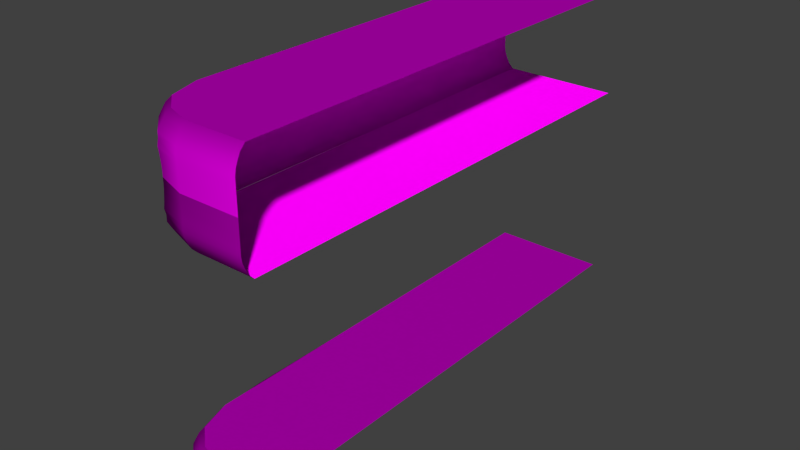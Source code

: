 # Source: architecture_divider_earth_water_corner_left_1.blend  (saved by Blender 2.70.0; exported with 4.5.12 LTS)
import bpy
from mathutils import Matrix  # noqa: F401  (used for matrix-valued properties, if any)

bpy.ops.wm.read_factory_settings(use_empty=True)
scene = bpy.context.scene
scene.name = 'Scene'

# ---- collections
col_collection_1 = bpy.data.collections.new('Collection 1'); scene.collection.children.link(col_collection_1)

# ---- images (referenced by path relative to the original .blend; pixels are not part of the script)
import os
ASSET_DIR = os.environ.get("B2B_ASSET_DIR", "")  # directory of the original .blend (textures are referenced by path, not embedded)
HERE = os.path.dirname(os.path.abspath(__file__))  # packed textures are extracted next to this script under _unpacked/

def load_image(name, relpath, width, height, colorspace="sRGB"):
    """Load a texture the original file referenced (path relative to the .blend, or extracted next to this script)."""
    p = next((c for c in (os.path.join(HERE, relpath), os.path.join(ASSET_DIR, relpath)) if relpath and os.path.exists(c)), "")
    if p:
        img = bpy.data.images.load(p, check_existing=True)
        img.name = name
    else:  # same state as the original file: an image datablock whose file is absent (Cycles renders it pink)
        img = bpy.data.images.new(name, width, height)
        img.source = "FILE"
        img.filepath = "//" + (relpath or name)
    img.colorspace_settings.name = colorspace
    return img
img_architecture_divider_rock_2_normal_jpg = load_image('architecture_divider_rock_2_normal.jpg', 'Texturen/architecture_divider_rock_2_normal.jpg', 1024, 1024, 'sRGB')
img_architecture_divider_rock_2_diffuse_jpg = load_image('architecture_divider_rock_2_diffuse.jpg', 'Texturen/architecture_divider_rock_2_diffuse.jpg', 1024, 1024, 'sRGB')
img_architecture_ground_gras_1_normal_jpg = load_image('architecture_ground_gras_1_normal.jpg', 'architecture_ground_gras_1_normal.jpg', 1024, 1024, 'sRGB')
img_architecture_ground_gras_1_diffuse_jpg = load_image('architecture_ground_gras_1_diffuse.jpg', 'architecture_ground_gras_1_diffuse.jpg', 1024, 1024, 'sRGB')

# ---- materials (node trees are filled in below, after node groups)
mat_architecture_divider_earth_water_1_rock_2 = bpy.data.materials.new('architecture_divider_earth_water_1_rock_2')
mat_architecture_divider_earth_water_1_rock_2.alpha_threshold = 0.0
mat_architecture_divider_earth_water_1_rock_2.diffuse_color = (0.64, 0.64, 0.64, 1.0)
mat_architecture_divider_earth_water_1_rock_2.specular_color = (0.5, 0.5, 0.5)
mat_architecture_divider_earth_water_1_rock_2.roughness = 0.5
mat_architecture_divider_earth_water_1_rock_2.line_color = (0.0, 0.0, 0.0, 1.0)
mat_architecture_divider_earth_water_1_gras_1 = bpy.data.materials.new('architecture_divider_earth_water_1_gras_1')
mat_architecture_divider_earth_water_1_gras_1.alpha_threshold = 0.0
mat_architecture_divider_earth_water_1_gras_1.roughness = 0.5
mat_architecture_divider_earth_water_1_gras_1.line_color = (0.0, 0.0, 0.0, 1.0)

# ---- material node trees
mat_architecture_divider_earth_water_1_rock_2.use_nodes = True; mat_architecture_divider_earth_water_1_rock_2.node_tree.nodes.clear()
_N = mat_architecture_divider_earth_water_1_rock_2.node_tree.nodes; _L = mat_architecture_divider_earth_water_1_rock_2.node_tree.links
n0 = _N.new('ShaderNodeOutputMaterial'); n0.name = 'Material Output'; n0.location = (300, 300)
n1 = _N.new('ShaderNodeBsdfDiffuse'); n1.name = 'Diffuse BSDF'; n1.location = (10, 300)
n2 = _N.new('ShaderNodeTexCoord'); n2.name = 'Texture Coordinate'; n2.location = (-730, 302)
n3 = _N.new('ShaderNodeTexImage'); n3.name = 'Image Texture.001'; n3.location = (-478, 73)
n3.width = 140
n3.image = img_architecture_divider_rock_2_normal_jpg
n4 = _N.new('ShaderNodeNormalMap'); n4.name = 'Normal Map'; n4.location = (-253, 82)
n5 = _N.new('ShaderNodeTexImage'); n5.name = 'Image Texture'; n5.location = (-464, 290)
n5.width = 140
n5.image = img_architecture_divider_rock_2_diffuse_jpg
_L.new(n1.outputs[0], n0.inputs[0])
_L.new(n5.outputs[0], n1.inputs[0])
_L.new(n4.outputs[0], n1.inputs[2])
_L.new(n3.outputs[0], n4.inputs[1])
_L.new(n2.outputs[2], n5.inputs[0])
_L.new(n2.outputs[2], n3.inputs[0])
n0.is_active_output = True
mat_architecture_divider_earth_water_1_gras_1.use_nodes = True; mat_architecture_divider_earth_water_1_gras_1.node_tree.nodes.clear()
_N = mat_architecture_divider_earth_water_1_gras_1.node_tree.nodes; _L = mat_architecture_divider_earth_water_1_gras_1.node_tree.links
n0 = _N.new('ShaderNodeOutputMaterial'); n0.name = 'Material Output'; n0.location = (300, 300)
n1 = _N.new('ShaderNodeBsdfDiffuse'); n1.name = 'Diffuse BSDF'; n1.location = (10, 300)
n2 = _N.new('ShaderNodeTexCoord'); n2.name = 'Texture Coordinate'; n2.location = (-730, 302)
n3 = _N.new('ShaderNodeTexImage'); n3.name = 'Image Texture.001'; n3.location = (-478, 73)
n3.width = 140
n3.image = img_architecture_ground_gras_1_normal_jpg
n4 = _N.new('ShaderNodeNormalMap'); n4.name = 'Normal Map'; n4.location = (-253, 82)
n5 = _N.new('ShaderNodeTexImage'); n5.name = 'Image Texture'; n5.location = (-464, 290)
n5.width = 140
n5.image = img_architecture_ground_gras_1_diffuse_jpg
_L.new(n1.outputs[0], n0.inputs[0])
_L.new(n5.outputs[0], n1.inputs[0])
_L.new(n4.outputs[0], n1.inputs[2])
_L.new(n3.outputs[0], n4.inputs[1])
_L.new(n2.outputs[2], n5.inputs[0])
_L.new(n2.outputs[2], n3.inputs[0])
n0.is_active_output = True

# ---- world
world_world = bpy.data.worlds.new('World'); scene.world = world_world
world_world.color = (0.05088, 0.05088, 0.05088)
world_world.use_sun_shadow = False
world_world.sun_shadow_jitter_overblur = 0.0
world_world.cycles.sampling_method = 'MANUAL'
world_world.cycles.sample_map_resolution = 256

# ---- meshes
me_plane_005 = bpy.data.meshes.new('Plane.005')
me_plane_005.from_pydata([(9.096, -6.9, -1.555), (9.096, -5.8, 2.645), (9.096, -6.9, 0.4455), (9.096, -6.9, -0.5545), (9.096, -6.6, 1.545), (9.096, -6.9, -1.055), (9.096, -6.3, 2.145), (9.096, -6.9, -0.05455), (9.096, -6.8, 1.045), (9.096, -6.9, -2.055), (9.096, -6.9, -2.555), (-3.488, 18.65, -1.555), (-2.492, 18.67, 2.645), (-3.263, 18.65, 0.4455), (-3.341, 18.65, -0.5545), (-3.276, 18.65, 1.545), (-3.344, 18.65, -1.055), (-2.992, 18.66, 2.145), (-3.05, 18.65, -0.05455), (-3.454, 18.65, 1.045), (-3.592, 18.65, -2.055), (-3.592, 18.65, -2.555), (-3.592, 4.645, -2.555), (-3.571, 4.645, -2.055), (-3.569, 4.648, 1.045), (-3.569, 4.645, -0.05455), (-3.135, 4.66, 2.145), (-3.561, 4.645, -1.055), (-3.534, 4.653, 1.545), (-3.371, 4.645, -0.5545), (-3.616, 4.645, 0.4455), (-2.539, 4.673, 2.645), (-3.562, 4.645, -1.555), (-3.543, -0.2865, -1.555), (-2.486, 0.08083, 2.645), (-3.6, -0.2865, 0.4455), (-3.603, -0.2865, -0.5545), (-3.114, -0.1863, 1.545), (-3.558, -0.2865, -1.055), (-2.888, -0.08615, 2.145), (-3.665, -0.2865, -0.05455), (-3.45, -0.2531, 1.045), (-3.534, -0.2865, -2.055), (-3.534, -0.2865, -2.555), (-2.239, -3.973, -2.555), (-2.239, -3.973, -2.055), (-2.169, -4.039, 1.045), (-2.239, -4.023, -0.05455), (-1.819, -3.568, 2.145), (-2.239, -3.973, -1.055), (-2.029, -3.822, 1.545), (-2.239, -3.992, -0.5545), (-2.239, -4.058, 0.4455), (-1.469, -3.189, 2.645), (-2.239, -3.973, -1.555), (0.007094, -5.896, -1.555), (0.5186, -4.907, 2.645), (0.007094, -5.928, 0.4455), (0.007094, -5.993, -0.5545), (0.1466, -5.697, 1.545), (0.007094, -5.944, -1.055), (0.2861, -5.365, 2.145), (0.007094, -6.064, -0.05455), (0.0536, -5.964, 1.045), (0.007094, -5.878, -2.055), (0.007094, -5.878, -2.555), (3.096, -6.9, -2.555), (3.096, -6.9, -2.055), (3.096, -6.839, 1.045), (3.096, -6.921, -0.05455), (3.096, -6.303, 2.145), (3.096, -6.905, -1.055), (3.096, -6.623, 1.545), (3.096, -6.901, -0.5545), (3.096, -6.957, 0.4455), (3.096, -5.8, 2.645), (3.096, -6.9, -1.555), (-3.545, 28.65, -1.555), (-2.492, 28.67, 2.645), (-3.444, 28.65, 0.4455), (-3.437, 28.65, -0.5545), (-3.272, 28.65, 1.545), (-3.494, 28.65, -1.055), (-2.992, 28.66, 2.145), (-3.381, 28.65, -0.05455), (-3.432, 28.65, 1.045), (-3.592, 28.65, -2.055), (-3.592, 28.65, -2.555), (-3.592, 42.65, -1.555), (-2.492, 42.67, 2.645), (-3.592, 42.65, 0.4455), (-3.592, 42.65, -0.5545), (-3.292, 42.65, 1.545), (-3.592, 42.65, -1.055), (-2.992, 42.66, 2.145), (-3.592, 42.65, -0.05455), (-3.492, 42.65, 1.045), (-3.592, 42.65, -2.055), (-3.592, 42.65, -2.555)], [], [(6, 1, 75, 70), (9, 0, 76, 67), (7, 69, 73, 3), (5, 71, 76, 0), (8, 4, 72, 68), (7, 2, 74, 69), (10, 9, 67, 66), (6, 70, 72, 4), (8, 68, 74, 2), (5, 3, 73, 71), (68, 63, 57, 74), (70, 61, 59, 72), (66, 67, 64, 65), (71, 73, 58, 60), (67, 76, 55, 64), (71, 60, 55, 76), (69, 74, 57, 62), (70, 75, 56, 61), (68, 72, 59, 63), (69, 62, 58, 73), (62, 47, 51, 58), (64, 55, 54, 45), (65, 64, 45, 44), (62, 57, 52, 47), (60, 49, 54, 55), (60, 58, 51, 49), (63, 59, 50, 46), (63, 46, 52, 57), (61, 48, 50, 59), (61, 56, 53, 48), (49, 38, 33, 54), (44, 45, 42, 43), (47, 40, 36, 51), (47, 52, 35, 40), (48, 39, 37, 50), (46, 50, 37, 41), (49, 51, 36, 38), (48, 53, 34, 39), (46, 41, 35, 52), (45, 54, 33, 42), (41, 37, 28, 24), (43, 42, 23, 22), (40, 25, 29, 36), (42, 33, 32, 23), (39, 26, 28, 37), (39, 34, 31, 26), (38, 36, 29, 27), (41, 24, 30, 35), (38, 27, 32, 33), (40, 35, 30, 25), (24, 28, 15, 19), (26, 31, 12, 17), (26, 17, 15, 28), (23, 32, 11, 20), (25, 30, 13, 18), (25, 18, 14, 29), (27, 16, 11, 32), (24, 19, 13, 30), (27, 29, 14, 16), (22, 23, 20, 21), (15, 17, 83, 81), (16, 14, 80, 82), (17, 12, 78, 83), (13, 19, 85, 79), (11, 16, 82, 77), (19, 15, 81, 85), (14, 18, 84, 80), (21, 20, 86, 87), (18, 13, 79, 84), (20, 11, 77, 86), (81, 83, 94, 92), (82, 80, 91, 93), (83, 78, 89, 94), (79, 85, 96, 90), (77, 82, 93, 88), (85, 81, 92, 96), (80, 84, 95, 91), (87, 86, 97, 98), (84, 79, 90, 95), (86, 77, 88, 97)])
me_plane_005.polygons.foreach_set('use_smooth', [True] * 80)
_uv = me_plane_005.uv_layers.new(name='Plane_003-mesh-map-0')
_uv.uv.foreach_set('vector', [-1.458, 0.04466, -1.445, 0.001022, -1.074, 0.1153, -1.091, 0.158, -1.538, 0.3146, -1.529, 0.2833, -1.156, 0.3918, -1.164, 0.4231, -1.502, 0.1895, -1.133, 0.299, -1.14, 0.3299, -1.511, 0.2207, -1.52, 0.252, -1.148, 0.3607, -1.156, 0.3918, -1.529, 0.2833, -1.481, 0.1202, -1.471, 0.08661, -1.104, 0.1986, -1.115, 0.2313, -1.502, 0.1895, -1.492, 0.1583, -1.125, 0.2684, -1.133, 0.299, -1.547, 0.3458, -1.538, 0.3146, -1.164, 0.4231, -1.172, 0.4547, -1.458, 0.04466, -1.091, 0.158, -1.104, 0.1986, -1.471, 0.08661, -1.481, 0.1202, -1.115, 0.2313, -1.125, 0.2684, -1.492, 0.1583, -1.52, 0.252, -1.511, 0.2207, -1.14, 0.3299, -1.148, 0.3607, -1.115, 0.2313, -0.928, 0.2742, -0.9311, 0.3111, -1.125, 0.2684, -1.091, 0.158, -0.9085, 0.1981, -0.9188, 0.2404, -1.104, 0.1986, -1.172, 0.4547, -1.164, 0.4231, -0.9565, 0.4674, -0.9621, 0.4998, -1.148, 0.3607, -1.14, 0.3299, -0.9435, 0.3722, -0.9474, 0.4035, -1.164, 0.4231, -1.156, 0.3918, -0.9514, 0.4353, -0.9565, 0.4674, -1.148, 0.3607, -0.9474, 0.4035, -0.9514, 0.4353, -1.156, 0.3918, -1.133, 0.299, -1.125, 0.2684, -0.9311, 0.3111, -0.9404, 0.3414, -1.091, 0.158, -1.074, 0.1153, -0.8986, 0.1528, -0.9085, 0.1981, -1.115, 0.2313, -1.104, 0.1986, -0.9188, 0.2404, -0.928, 0.2742, -1.133, 0.299, -0.9404, 0.3414, -0.9435, 0.3722, -1.14, 0.3299, -0.9404, 0.3414, -0.7549, 0.3652, -0.7561, 0.3969, -0.9435, 0.3722, -0.9565, 0.4674, -0.9514, 0.4353, -0.7612, 0.461, -0.7644, 0.4936, -0.9621, 0.4998, -0.9565, 0.4674, -0.7644, 0.4936, -0.7676, 0.5266, -0.9404, 0.3414, -0.9311, 0.3111, -0.7538, 0.3342, -0.7549, 0.3652, -0.9474, 0.4035, -0.7581, 0.4288, -0.7612, 0.461, -0.9514, 0.4353, -0.9474, 0.4035, -0.9435, 0.3722, -0.7561, 0.3969, -0.7581, 0.4288, -0.928, 0.2742, -0.9188, 0.2404, -0.7448, 0.2634, -0.753, 0.2971, -0.928, 0.2742, -0.753, 0.2971, -0.7538, 0.3342, -0.9311, 0.3111, -0.9085, 0.1981, -0.7364, 0.2214, -0.7448, 0.2634, -0.9188, 0.2404, -0.9085, 0.1981, -0.8986, 0.1528, -0.7258, 0.176, -0.7364, 0.2214, -0.7581, 0.4288, -0.5041, 0.442, -0.5049, 0.4751, -0.7612, 0.461, -0.7676, 0.5266, -0.7644, 0.4936, -0.5058, 0.5085, -0.5067, 0.5422, -0.7549, 0.3652, -0.5025, 0.3764, -0.503, 0.409, -0.7561, 0.3969, -0.7549, 0.3652, -0.7538, 0.3342, -0.503, 0.344, -0.5025, 0.3764, -0.7364, 0.2214, -0.4994, 0.2208, -0.5025, 0.2643, -0.7448, 0.2634, -0.753, 0.2971, -0.7448, 0.2634, -0.5025, 0.2643, -0.5026, 0.3038, -0.7581, 0.4288, -0.7561, 0.3969, -0.503, 0.409, -0.5041, 0.442, -0.7364, 0.2214, -0.7258, 0.176, -0.4943, 0.1765, -0.4994, 0.2208, -0.753, 0.2971, -0.5026, 0.3038, -0.503, 0.344, -0.7538, 0.3342, -0.7644, 0.4936, -0.7612, 0.461, -0.5049, 0.4751, -0.5058, 0.5085, -0.5026, 0.3038, -0.5025, 0.2643, -0.177, 0.2559, -0.1762, 0.29, -0.5067, 0.5422, -0.5058, 0.5085, -0.1701, 0.5077, -0.1695, 0.5422, -0.5025, 0.3764, -0.1733, 0.3658, -0.172, 0.4024, -0.503, 0.409, -0.5058, 0.5085, -0.5049, 0.4751, -0.1707, 0.4733, -0.1701, 0.5077, -0.4994, 0.2208, -0.1788, 0.2065, -0.177, 0.2559, -0.5025, 0.2643, -0.4994, 0.2208, -0.4943, 0.1765, -0.1811, 0.153, -0.1788, 0.2065, -0.5041, 0.442, -0.503, 0.409, -0.172, 0.4024, -0.1715, 0.439, -0.5026, 0.3038, -0.1762, 0.29, -0.1747, 0.3313, -0.503, 0.344, -0.5041, 0.442, -0.1715, 0.439, -0.1707, 0.4733, -0.5049, 0.4751, -0.5025, 0.3764, -0.503, 0.344, -0.1747, 0.3313, -0.1733, 0.3658, -0.1762, 0.29, -0.177, 0.2559, 0.7946, 0.2093, 0.7957, 0.2466, -0.1788, 0.2065, -0.1811, 0.153, 0.7926, 0.1131, 0.7935, 0.1627, -0.1788, 0.2065, 0.7935, 0.1627, 0.7946, 0.2093, -0.177, 0.2559, -0.1701, 0.5077, -0.1707, 0.4733, 0.8029, 0.4405, 0.8043, 0.4763, -0.1733, 0.3658, -0.1747, 0.3313, 0.7973, 0.2906, 0.7987, 0.3286, -0.1733, 0.3658, 0.7987, 0.3286, 0.8001, 0.369, -0.172, 0.4024, -0.1715, 0.439, 0.8015, 0.404, 0.8029, 0.4405, -0.1707, 0.4733, -0.1762, 0.29, 0.7957, 0.2466, 0.7973, 0.2906, -0.1747, 0.3313, -0.1715, 0.439, -0.172, 0.4024, 0.8001, 0.369, 0.8015, 0.404, -0.1695, 0.5422, -0.1701, 0.5077, 0.8043, 0.4763, 0.8056, 0.5113, 0.7946, 0.2093, 0.7935, 0.1627, 1.501, 0.1398, 1.502, 0.1868, 0.8015, 0.404, 0.8001, 0.369, 1.507, 0.3383, 1.508, 0.3741, 0.7935, 0.1627, 0.7926, 0.1131, 1.5, 0.08954, 1.501, 0.1398, 0.7973, 0.2906, 0.7957, 0.2466, 1.503, 0.2242, 1.504, 0.2668, 0.8029, 0.4405, 0.8015, 0.404, 1.508, 0.3741, 1.509, 0.4098, 0.7957, 0.2466, 0.7946, 0.2093, 1.502, 0.1868, 1.503, 0.2242, 0.8001, 0.369, 0.7987, 0.3286, 1.505, 0.3026, 1.507, 0.3383, 0.8056, 0.5113, 0.8043, 0.4763, 1.511, 0.4454, 1.512, 0.4809, 0.7987, 0.3286, 0.7973, 0.2906, 1.504, 0.2668, 1.505, 0.3026, 0.8043, 0.4763, 0.8029, 0.4405, 1.509, 0.4098, 1.511, 0.4454, 1.502, 0.1868, 1.501, 0.1398, 2.499, 0.1031, 2.5, 0.1509, 1.508, 0.3741, 1.507, 0.3383, 2.505, 0.304, 2.506, 0.3396, 1.501, 0.1398, 1.5, 0.08954, 2.498, 0.05261, 2.499, 0.1031, 1.504, 0.2668, 1.503, 0.2242, 2.501, 0.1893, 2.503, 0.2327, 1.509, 0.4098, 1.508, 0.3741, 2.506, 0.3396, 2.508, 0.3753, 1.503, 0.2242, 1.502, 0.1868, 2.5, 0.1509, 2.501, 0.1893, 1.507, 0.3383, 1.505, 0.3026, 2.504, 0.2683, 2.505, 0.304, 1.512, 0.4809, 1.511, 0.4454, 2.509, 0.4109, 2.51, 0.4465, 1.505, 0.3026, 1.504, 0.2668, 2.503, 0.2327, 2.504, 0.2683, 1.511, 0.4454, 1.509, 0.4098, 2.508, 0.3753, 2.509, 0.4109])
me_plane_005.materials.append(mat_architecture_divider_earth_water_1_rock_2)
me_plane_005.use_remesh_preserve_volume = False
me_plane_005.use_remesh_preserve_attributes = False
me_plane_005.use_mirror_vertex_groups = False
me_plane_005.update()
me_plane_004 = bpy.data.meshes.new('Plane.004')
me_plane_004.from_pydata([(7.489, -8.594, 1.618e-07), (7.489, 39.82, 1.618e-07), (-4.099, 39.88, -2.339e-07), (-4.099, 1.879, -2.339e-07), (-4.104, -2.713, -1.429e-07), (-3.076, -5.982, -1.211e-09), (-1.088, -7.699, 1.264e-07), (1.489, -8.594, 1.618e-07)], [], [(7, 0, 3), (6, 7, 4), (5, 6, 4), (3, 0, 1), (1, 2, 3), (7, 3, 4)])
_uv = me_plane_004.uv_layers.new(name='Plane_003-mesh-map-0')
_uv.uv.foreach_set('vector', [-1.457, 0.5093, -1.457, 0.001893, -0.5709, 0.9821, -1.381, 0.7273, -1.457, 0.5093, -0.9593, 0.9824, -1.236, 0.8954, -1.381, 0.7273, -0.9593, 0.9824, -0.5709, 0.9821, -1.457, 0.001893, 2.638, 0.002337, 2.638, 0.002337, 2.643, 0.9824, -0.5709, 0.9821, -1.457, 0.5093, -0.5709, 0.9821, -0.9593, 0.9824])
me_plane_004.materials.append(mat_architecture_divider_earth_water_1_gras_1)
me_plane_004.use_remesh_preserve_volume = False
me_plane_004.use_remesh_preserve_attributes = False
me_plane_004.use_mirror_vertex_groups = False
me_plane_004.update()
me_plane_003 = bpy.data.meshes.new('Plane.003')
me_plane_003.from_pydata([(7.489, -8.594, 1.529e-07), (7.489, 39.82, 5.658e-07), (-4.099, 39.88, -3.461e-07), (-4.099, 1.879, -4.812e-07), (-4.104, -2.713, -1.518e-07), (-3.076, -5.982, 2.283e-07), (-1.088, -7.699, -1.209e-07), (1.489, -8.594, 1.529e-07)], [], [(7, 0, 3), (6, 7, 4), (5, 6, 4), (3, 0, 1), (1, 2, 3), (7, 3, 4)])
_uv = me_plane_003.uv_layers.new(name='Plane_003-mesh-map-0')
_uv.uv.foreach_set('vector', [-0.913, 0.4123, -0.9129, 0.02098, -0.23, 0.7768, -0.8546, 0.5804, -0.913, 0.4123, -0.5294, 0.7771, -0.7426, 0.71, -0.8546, 0.5804, -0.5294, 0.7771, -0.23, 0.7768, -0.9129, 0.02098, 2.245, 0.02133, 2.245, 0.02133, 2.248, 0.7771, -0.23, 0.7768, -0.913, 0.4123, -0.23, 0.7768, -0.5294, 0.7771])
me_plane_003.materials.append(mat_architecture_divider_earth_water_1_rock_2)
me_plane_003.use_remesh_preserve_volume = False
me_plane_003.use_remesh_preserve_attributes = False
me_plane_003.use_mirror_vertex_groups = False
me_plane_003.update()
me_plane_002 = bpy.data.meshes.new('Plane.002')
me_plane_002.from_pydata([(9.096, -6.9, 1.555), (9.096, -5.8, -2.645), (9.096, -6.9, -0.4455), (9.096, -6.9, 0.5545), (9.096, -6.6, -1.545), (9.096, -6.9, 1.055), (9.096, -6.3, -2.145), (9.096, -6.9, 0.05453), (9.096, -6.8, -1.045), (9.096, -6.9, 2.055), (9.096, -6.9, 2.555), (-3.516, 18.65, 1.555), (-2.492, 18.67, -2.645), (-3.503, 18.65, -0.4454), (-3.502, 18.65, 0.5546), (-3.274, 18.65, -1.545), (-3.539, 18.65, 1.055), (-2.992, 18.66, -2.145), (-3.257, 18.65, 0.05457), (-3.365, 18.65, -1.045), (-3.592, 18.65, 2.055), (-3.592, 18.65, 2.555), (-3.592, 4.645, 2.555), (-3.571, 4.645, 2.055), (-3.569, 4.648, -1.045), (-3.569, 4.645, 0.05455), (-3.135, 4.66, -2.145), (-3.561, 4.645, 1.055), (-3.534, 4.653, -1.545), (-3.371, 4.645, 0.5546), (-3.616, 4.645, -0.4454), (-2.539, 4.673, -2.645), (-3.562, 4.645, 1.555), (-3.543, -0.2865, 1.555), (-2.486, 0.08083, -2.645), (-3.6, -0.2865, -0.4455), (-3.603, -0.2865, 0.5545), (-3.114, -0.1863, -1.545), (-3.558, -0.2865, 1.055), (-2.888, -0.08615, -2.145), (-3.665, -0.2865, 0.05454), (-3.45, -0.2531, -1.045), (-3.534, -0.2865, 2.055), (-3.534, -0.2865, 2.555), (-2.239, -3.973, 2.555), (-2.239, -3.973, 2.055), (-2.169, -4.039, -1.045), (-2.239, -4.023, 0.05454), (-1.819, -3.568, -2.145), (-2.239, -3.973, 1.055), (-2.029, -3.822, -1.545), (-2.239, -3.992, 0.5545), (-2.239, -4.058, -0.4455), (-1.469, -3.189, -2.645), (-2.239, -3.973, 1.555), (0.007094, -5.896, 1.555), (0.5186, -4.907, -2.645), (0.007094, -5.928, -0.4455), (0.007094, -5.993, 0.5545), (0.1466, -5.697, -1.545), (0.007094, -5.944, 1.055), (0.2861, -5.365, -2.145), (0.007094, -6.064, 0.05454), (0.0536, -5.964, -1.045), (0.007094, -5.878, 2.055), (0.007094, -5.878, 2.555), (3.096, -6.9, 2.555), (3.096, -6.9, 2.055), (3.096, -6.839, -1.045), (3.096, -6.921, 0.05453), (3.096, -6.303, -2.145), (3.096, -6.905, 1.055), (3.096, -6.623, -1.545), (3.096, -6.901, 0.5545), (3.096, -6.957, -0.4455), (3.096, -5.8, -2.645), (3.096, -6.9, 1.555), (-3.538, 30.72, 1.573), (-2.492, 30.67, -2.645), (-3.543, 30.65, -0.4453), (-3.571, 30.67, 0.5598), (-3.284, 30.65, -1.545), (-3.509, 30.74, 1.08), (-2.989, 30.66, -2.145), (-3.547, 30.67, 0.06073), (-3.482, 30.65, -1.045), (-3.573, 30.67, 2.061), (-3.583, 30.66, 2.558), (-3.592, 42.65, 1.555), (-2.492, 42.67, -2.645), (-3.592, 42.65, -0.4454), (-3.592, 42.65, 0.5546), (-3.292, 42.65, -1.545), (-3.592, 42.65, 1.055), (-2.992, 42.66, -2.145), (-3.592, 42.65, 0.05457), (-3.492, 42.65, -1.045), (-3.592, 42.65, 2.055), (-3.592, 42.65, 2.555)], [], [(6, 70, 75, 1), (9, 67, 76, 0), (7, 3, 73, 69), (5, 0, 76, 71), (8, 68, 72, 4), (7, 69, 74, 2), (10, 66, 67, 9), (6, 4, 72, 70), (8, 2, 74, 68), (5, 71, 73, 3), (68, 74, 57, 63), (70, 72, 59, 61), (66, 65, 64, 67), (71, 60, 58, 73), (67, 64, 55, 76), (71, 76, 55, 60), (69, 62, 57, 74), (70, 61, 56, 75), (68, 63, 59, 72), (69, 73, 58, 62), (62, 58, 51, 47), (64, 45, 54, 55), (65, 44, 45, 64), (62, 47, 52, 57), (60, 55, 54, 49), (60, 49, 51, 58), (63, 46, 50, 59), (63, 57, 52, 46), (61, 59, 50, 48), (61, 48, 53, 56), (49, 54, 33, 38), (44, 43, 42, 45), (47, 51, 36, 40), (47, 40, 35, 52), (48, 50, 37, 39), (46, 41, 37, 50), (49, 38, 36, 51), (48, 39, 34, 53), (46, 52, 35, 41), (45, 42, 33, 54), (41, 24, 28, 37), (43, 22, 23, 42), (40, 36, 29, 25), (42, 23, 32, 33), (39, 37, 28, 26), (39, 26, 31, 34), (38, 27, 29, 36), (41, 35, 30, 24), (38, 33, 32, 27), (40, 25, 30, 35), (24, 19, 15, 28), (26, 17, 12, 31), (26, 28, 15, 17), (23, 20, 11, 32), (25, 18, 13, 30), (25, 29, 14, 18), (27, 32, 11, 16), (24, 30, 13, 19), (27, 16, 14, 29), (22, 21, 20, 23), (17, 15, 81, 83), (14, 16, 82, 80), (12, 17, 83, 78), (19, 13, 79, 85), (16, 11, 77, 82), (15, 19, 85, 81), (18, 14, 80, 84), (20, 21, 87, 86), (13, 18, 84, 79), (11, 20, 86, 77), (83, 81, 92, 94), (80, 82, 93, 91), (78, 83, 94, 89), (85, 79, 90, 96), (82, 77, 88, 93), (81, 85, 96, 92), (84, 80, 91, 95), (86, 87, 98, 97), (79, 84, 95, 90), (77, 86, 97, 88)])
me_plane_002.polygons.foreach_set('use_smooth', [True] * 80)
_uv = me_plane_002.uv_layers.new(name='Plane_003-mesh-map-0')
_uv.uv.foreach_set('vector', [-1.279, 0.5472, -0.9433, 0.4473, -0.9288, 0.4863, -1.267, 0.5871, -1.35, 0.3008, -1.008, 0.2052, -1.001, 0.2338, -1.342, 0.3294, -1.317, 0.415, -1.325, 0.3865, -0.9871, 0.2903, -0.9803, 0.3185, -1.334, 0.358, -1.342, 0.3294, -1.001, 0.2338, -0.994, 0.2622, -1.299, 0.4783, -0.9644, 0.3803, -0.9552, 0.4102, -1.29, 0.5089, -1.317, 0.415, -0.9803, 0.3185, -0.9733, 0.3464, -1.309, 0.4434, -1.358, 0.2723, -1.015, 0.1763, -1.008, 0.2052, -1.35, 0.3008, -1.279, 0.5472, -1.29, 0.5089, -0.9552, 0.4102, -0.9433, 0.4473, -1.299, 0.4783, -1.309, 0.4434, -0.9733, 0.3464, -0.9644, 0.3803, -1.334, 0.358, -0.994, 0.2622, -0.9871, 0.2903, -1.325, 0.3865, -0.9644, 0.3803, -0.9733, 0.3464, -0.7967, 0.3089, -0.7943, 0.3425, -0.9433, 0.4473, -0.9552, 0.4102, -0.7862, 0.3734, -0.777, 0.4119, -1.015, 0.1763, -0.8234, 0.1367, -0.8185, 0.1663, -1.008, 0.2052, -0.994, 0.2622, -0.8106, 0.2246, -0.8072, 0.2531, -0.9871, 0.2903, -1.008, 0.2052, -0.8185, 0.1663, -0.8141, 0.1956, -1.001, 0.2338, -0.994, 0.2622, -1.001, 0.2338, -0.8141, 0.1956, -0.8106, 0.2246, -0.9803, 0.3185, -0.8049, 0.2812, -0.7967, 0.3089, -0.9733, 0.3464, -0.9433, 0.4473, -0.777, 0.4119, -0.7682, 0.4533, -0.9288, 0.4863, -0.9644, 0.3803, -0.7943, 0.3425, -0.7862, 0.3734, -0.9552, 0.4102, -0.9803, 0.3185, -0.9871, 0.2903, -0.8072, 0.2531, -0.8049, 0.2812, -0.8049, 0.2812, -0.8072, 0.2531, -0.637, 0.2317, -0.6361, 0.2604, -0.8185, 0.1663, -0.6435, 0.1439, -0.641, 0.1735, -0.8141, 0.1956, -0.8234, 0.1367, -0.6461, 0.1139, -0.6435, 0.1439, -0.8185, 0.1663, -0.8049, 0.2812, -0.6361, 0.2604, -0.6355, 0.2884, -0.7967, 0.3089, -0.8106, 0.2246, -0.8141, 0.1956, -0.641, 0.1735, -0.6385, 0.2028, -0.8106, 0.2246, -0.6385, 0.2028, -0.637, 0.2317, -0.8072, 0.2531, -0.7943, 0.3425, -0.6354, 0.3218, -0.6279, 0.3524, -0.7862, 0.3734, -0.7943, 0.3425, -0.7967, 0.3089, -0.6355, 0.2884, -0.6354, 0.3218, -0.777, 0.4119, -0.7862, 0.3734, -0.6279, 0.3524, -0.6202, 0.3906, -0.777, 0.4119, -0.6202, 0.3906, -0.6105, 0.4318, -0.7682, 0.4533, -0.6385, 0.2028, -0.641, 0.1735, -0.408, 0.1642, -0.4078, 0.1943, -0.6461, 0.1139, -0.4088, 0.1033, -0.4084, 0.1339, -0.6435, 0.1439, -0.6361, 0.2604, -0.637, 0.2317, -0.4073, 0.2241, -0.4072, 0.2537, -0.6361, 0.2604, -0.4072, 0.2537, -0.4082, 0.2831, -0.6355, 0.2884, -0.6202, 0.3906, -0.6279, 0.3524, -0.4092, 0.3552, -0.407, 0.3945, -0.6354, 0.3218, -0.4088, 0.3195, -0.4092, 0.3552, -0.6279, 0.3524, -0.6385, 0.2028, -0.4078, 0.1943, -0.4073, 0.2241, -0.637, 0.2317, -0.6202, 0.3906, -0.407, 0.3945, -0.4029, 0.4346, -0.6105, 0.4318, -0.6354, 0.3218, -0.6355, 0.2884, -0.4082, 0.2831, -0.4088, 0.3195, -0.6435, 0.1439, -0.4084, 0.1339, -0.408, 0.1642, -0.641, 0.1735, -0.4088, 0.3195, -0.1134, 0.3367, -0.1146, 0.3676, -0.4092, 0.3552, -0.4088, 0.1033, -0.1034, 0.1084, -0.1044, 0.1397, -0.4084, 0.1339, -0.4072, 0.2537, -0.4073, 0.2241, -0.1079, 0.2349, -0.1096, 0.2681, -0.4084, 0.1339, -0.1044, 0.1397, -0.1055, 0.1708, -0.408, 0.1642, -0.407, 0.3945, -0.4092, 0.3552, -0.1146, 0.3676, -0.117, 0.4123, -0.407, 0.3945, -0.117, 0.4123, -0.1198, 0.4607, -0.4029, 0.4346, -0.4078, 0.1943, -0.1067, 0.2018, -0.1079, 0.2349, -0.4073, 0.2241, -0.4088, 0.3195, -0.4082, 0.2831, -0.1113, 0.2992, -0.1134, 0.3367, -0.4078, 0.1943, -0.408, 0.1642, -0.1055, 0.1708, -0.1067, 0.2018, -0.4072, 0.2537, -0.1096, 0.2681, -0.1113, 0.2992, -0.4082, 0.2831, -0.1134, 0.3367, 0.7669, 0.3891, 0.7655, 0.4216, -0.1146, 0.3676, -0.117, 0.4123, 0.7637, 0.4637, 0.7622, 0.5087, -0.1198, 0.4607, -0.117, 0.4123, -0.1146, 0.3676, 0.7655, 0.4216, 0.7637, 0.4637, -0.1044, 0.1397, 0.7776, 0.1839, 0.776, 0.216, -0.1055, 0.1708, -0.1096, 0.2681, 0.7708, 0.3149, 0.7688, 0.3501, -0.1113, 0.2992, -0.1096, 0.2681, -0.1079, 0.2349, 0.7726, 0.2796, 0.7708, 0.3149, -0.1067, 0.2018, -0.1055, 0.1708, 0.776, 0.216, 0.7743, 0.2478, -0.1134, 0.3367, -0.1113, 0.2992, 0.7688, 0.3501, 0.7669, 0.3891, -0.1067, 0.2018, 0.7743, 0.2478, 0.7726, 0.2796, -0.1079, 0.2349, -0.1034, 0.1084, 0.7793, 0.1522, 0.7776, 0.1839, -0.1044, 0.1397, 0.7637, 0.4637, 0.7655, 0.4216, 1.534, 0.4594, 1.532, 0.5023, 0.7726, 0.2796, 0.7743, 0.2478, 1.548, 0.288, 1.542, 0.3214, 0.7622, 0.5087, 0.7637, 0.4637, 1.532, 0.5023, 1.531, 0.5477, 0.7669, 0.3891, 0.7688, 0.3501, 1.537, 0.386, 1.535, 0.4248, 0.7743, 0.2478, 0.776, 0.216, 1.548, 0.2562, 1.548, 0.288, 0.7655, 0.4216, 0.7669, 0.3891, 1.535, 0.4248, 1.534, 0.4594, 0.7708, 0.3149, 0.7726, 0.2796, 1.542, 0.3214, 1.54, 0.3535, 0.7776, 0.1839, 0.7793, 0.1522, 1.548, 0.1927, 1.547, 0.2246, 0.7688, 0.3501, 0.7708, 0.3149, 1.54, 0.3535, 1.537, 0.386, 0.776, 0.216, 0.7776, 0.1839, 1.547, 0.2246, 1.548, 0.2562, 1.532, 0.5023, 1.534, 0.4594, 2.308, 0.4982, 2.306, 0.5414, 1.542, 0.3214, 1.548, 0.288, 2.316, 0.3275, 2.314, 0.3597, 1.531, 0.5477, 1.532, 0.5023, 2.306, 0.5414, 2.305, 0.5871, 1.535, 0.4248, 1.537, 0.386, 2.311, 0.4242, 2.309, 0.4634, 1.548, 0.288, 1.548, 0.2562, 2.317, 0.2953, 2.316, 0.3275, 1.534, 0.4594, 1.535, 0.4248, 2.309, 0.4634, 2.308, 0.4982, 1.54, 0.3535, 1.542, 0.3214, 2.314, 0.3597, 2.312, 0.392, 1.547, 0.2246, 1.548, 0.1927, 2.32, 0.2308, 2.319, 0.263, 1.537, 0.386, 1.54, 0.3535, 2.312, 0.392, 2.311, 0.4242, 1.548, 0.2562, 1.547, 0.2246, 2.319, 0.263, 2.317, 0.2953])
me_plane_002.materials.append(mat_architecture_divider_earth_water_1_rock_2)
me_plane_002.use_remesh_preserve_volume = False
me_plane_002.use_remesh_preserve_attributes = False
me_plane_002.use_mirror_vertex_groups = False
me_plane_002.update()
me_plane_001 = bpy.data.meshes.new('Plane.001')
me_plane_001.from_pydata([(7.489, -8.594, -1.344e-05), (7.489, 39.82, 2.226e-05), (-4.099, 39.88, 2.421e-05), (-4.099, 1.879, 4.049e-06), (-4.104, -2.713, -3.251e-06), (-3.076, -5.982, -9.547e-06), (-1.088, -7.699, -1.085e-05), (1.489, -8.594, -1.344e-05)], [], [(7, 3, 0), (6, 4, 7), (5, 4, 6), (3, 1, 0), (1, 3, 2), (7, 4, 3)])
_uv = me_plane_001.uv_layers.new(name='Plane_003-mesh-map-0')
_uv.uv.foreach_set('vector', [-1.35, 0.5139, -0.5507, 0.08724, -1.35, 0.9719, -1.282, 0.3171, -0.9013, 0.08688, -1.35, 0.5139, -1.151, 0.1654, -0.9013, 0.08688, -1.282, 0.3171, -0.5507, 0.08724, 2.346, 0.9719, -1.35, 0.9719, 2.346, 0.9719, -0.5507, 0.08724, 2.35, 0.08724, -1.35, 0.5139, -0.9013, 0.08688, -0.5507, 0.08724])
me_plane_001.materials.append(mat_architecture_divider_earth_water_1_rock_2)
me_plane_001.use_remesh_preserve_volume = False
me_plane_001.use_remesh_preserve_attributes = False
me_plane_001.use_mirror_vertex_groups = False
me_plane_001.update()
me_plane_000 = bpy.data.meshes.new('Plane.000')
me_plane_000.from_pydata([(9.096, -6.9, -1.555), (9.096, -5.8, 2.645), (9.096, -6.9, 0.4455), (9.096, -6.9, -0.5545), (9.096, -6.6, 1.545), (9.096, -6.9, -1.055), (9.096, -6.3, 2.145), (9.096, -6.9, -0.05455), (9.096, -6.8, 1.045), (9.096, -6.9, -2.055), (9.096, -6.9, -2.555), (-3.554, 18.65, -1.555), (-2.484, 18.67, 2.645), (-3.438, 18.65, 0.4455), (-3.032, 18.65, -0.5545), (-3.271, 18.65, 1.545), (-3.334, 18.65, -1.055), (-2.975, 18.66, 2.145), (-3.541, 18.65, -0.05455), (-3.221, 18.65, 1.045), (-3.5, 18.65, -2.055), (-3.592, 18.65, -2.555), (-3.592, 4.645, -2.555), (-3.571, 4.645, -2.055), (-3.569, 4.648, 1.045), (-3.569, 4.645, -0.05455), (-3.135, 4.66, 2.145), (-3.561, 4.645, -1.055), (-3.534, 4.653, 1.545), (-3.371, 4.645, -0.5545), (-3.616, 4.645, 0.4455), (-2.539, 4.673, 2.645), (-3.562, 4.645, -1.555), (-3.543, -0.2865, -1.555), (-2.486, 0.08083, 2.645), (-3.6, -0.2865, 0.4455), (-3.603, -0.2865, -0.5545), (-3.114, -0.1863, 1.545), (-3.558, -0.2865, -1.055), (-2.888, -0.08615, 2.145), (-3.665, -0.2865, -0.05455), (-3.45, -0.2531, 1.045), (-3.534, -0.2865, -2.055), (-3.534, -0.2865, -2.555), (-2.239, -3.973, -2.555), (-2.239, -3.973, -2.055), (-2.169, -4.039, 1.045), (-2.239, -4.023, -0.05455), (-1.819, -3.568, 2.145), (-2.239, -3.973, -1.055), (-2.029, -3.822, 1.545), (-2.239, -3.992, -0.5545), (-2.239, -4.058, 0.4455), (-1.469, -3.189, 2.645), (-2.239, -3.973, -1.555), (0.007094, -5.896, -1.555), (0.5186, -4.907, 2.645), (0.007094, -5.928, 0.4455), (0.007094, -5.993, -0.5545), (0.1466, -5.697, 1.545), (0.007094, -5.944, -1.055), (0.2861, -5.365, 2.145), (0.007094, -6.064, -0.05455), (0.0536, -5.964, 1.045), (0.007094, -5.878, -2.055), (0.007094, -5.878, -2.555), (3.096, -6.9, -2.555), (3.096, -6.9, -2.055), (3.096, -6.839, 1.045), (3.096, -6.921, -0.05455), (3.096, -6.303, 2.145), (3.096, -6.905, -1.055), (3.096, -6.623, 1.545), (3.096, -6.901, -0.5545), (3.096, -6.957, 0.4455), (3.096, -5.8, 2.645), (3.096, -6.9, -1.555), (-3.592, 27.65, -1.555), (-2.492, 27.67, 2.645), (-3.838, 27.65, 0.4455), (-3.662, 27.65, -0.5545), (-3.342, 27.65, 1.545), (-3.605, 27.65, -1.055), (-2.994, 27.66, 2.145), (-3.644, 27.65, -0.05455), (-3.535, 27.65, 1.045), (-3.592, 27.65, -2.055), (-3.592, 27.65, -2.555), (-3.587, 37.65, -1.555), (-2.481, 37.67, 2.645), (-3.449, 37.65, 0.4455), (-3.456, 37.65, -0.5545), (-3.217, 37.65, 1.545), (-3.569, 37.65, -1.055), (-2.943, 37.66, 2.145), (-3.333, 37.65, -0.05455), (-3.151, 37.65, 1.045), (-3.592, 37.65, -2.055), (-3.592, 37.65, -2.555), (-3.592, 42.65, -1.555), (-2.492, 42.67, 2.645), (-3.592, 42.65, 0.4455), (-3.592, 42.65, -0.5545), (-3.292, 42.65, 1.545), (-3.592, 42.65, -1.055), (-2.992, 42.66, 2.145), (-3.592, 42.65, -0.05455), (-3.492, 42.65, 1.045), (-3.592, 42.65, -2.055), (-3.592, 42.65, -2.555)], [], [(6, 1, 75, 70), (9, 0, 76, 67), (7, 69, 73, 3), (5, 71, 76, 0), (8, 4, 72, 68), (7, 2, 74, 69), (10, 9, 67, 66), (6, 70, 72, 4), (8, 68, 74, 2), (5, 3, 73, 71), (68, 63, 57, 74), (70, 61, 59, 72), (66, 67, 64, 65), (71, 73, 58, 60), (67, 76, 55, 64), (71, 60, 55, 76), (69, 74, 57, 62), (70, 75, 56, 61), (68, 72, 59, 63), (69, 62, 58, 73), (62, 47, 51, 58), (64, 55, 54, 45), (65, 64, 45, 44), (62, 57, 52, 47), (60, 49, 54, 55), (60, 58, 51, 49), (63, 59, 50, 46), (63, 46, 52, 57), (61, 48, 50, 59), (61, 56, 53, 48), (49, 38, 33, 54), (44, 45, 42, 43), (47, 40, 36, 51), (47, 52, 35, 40), (48, 39, 37, 50), (46, 50, 37, 41), (49, 51, 36, 38), (48, 53, 34, 39), (46, 41, 35, 52), (45, 54, 33, 42), (41, 37, 28, 24), (43, 42, 23, 22), (40, 25, 29, 36), (42, 33, 32, 23), (39, 26, 28, 37), (39, 34, 31, 26), (38, 36, 29, 27), (41, 24, 30, 35), (38, 27, 32, 33), (40, 35, 30, 25), (24, 28, 15, 19), (26, 31, 12, 17), (26, 17, 15, 28), (23, 32, 11, 20), (25, 30, 13, 18), (25, 18, 14, 29), (27, 16, 11, 32), (24, 19, 13, 30), (27, 29, 14, 16), (22, 23, 20, 21), (15, 17, 83, 81), (16, 14, 80, 82), (17, 12, 78, 83), (13, 19, 85, 79), (11, 16, 82, 77), (19, 15, 81, 85), (14, 18, 84, 80), (21, 20, 86, 87), (18, 13, 79, 84), (20, 11, 77, 86), (81, 83, 94, 92), (82, 80, 91, 93), (83, 78, 89, 94), (79, 85, 96, 90), (77, 82, 93, 88), (85, 81, 92, 96), (80, 84, 95, 91), (87, 86, 97, 98), (84, 79, 90, 95), (86, 77, 88, 97), (92, 94, 105, 103), (93, 91, 102, 104), (94, 89, 100, 105), (90, 96, 107, 101), (88, 93, 104, 99), (96, 92, 103, 107), (91, 95, 106, 102), (98, 97, 108, 109), (95, 90, 101, 106), (97, 88, 99, 108)])
me_plane_000.polygons.foreach_set('use_smooth', [True] * 90)
_uv = me_plane_000.uv_layers.new(name='Plane_003-mesh-map-0')
_uv.uv.foreach_set('vector', [-0.6235, -0.06445, -0.6158, -0.08968, -0.4016, -0.02382, -0.411, 0.0008666, -0.6698, 0.09164, -0.6645, 0.07354, -0.4487, 0.1361, -0.4532, 0.1542, -0.6487, 0.01932, -0.4353, 0.08241, -0.4397, 0.1003, -0.654, 0.03735, -0.6593, 0.05544, -0.4442, 0.1181, -0.4487, 0.1361, -0.6645, 0.07354, -0.6368, -0.02076, -0.6309, -0.04018, -0.4189, 0.02433, -0.425, 0.04325, -0.6487, 0.01932, -0.6433, 0.001295, -0.4307, 0.06473, -0.4353, 0.08241, -0.675, 0.1097, -0.6698, 0.09164, -0.4532, 0.1542, -0.4578, 0.1725, -0.6235, -0.06445, -0.411, 0.0008666, -0.4189, 0.02433, -0.6309, -0.04018, -0.6368, -0.02076, -0.425, 0.04325, -0.4307, 0.06473, -0.6433, 0.001295, -0.6593, 0.05544, -0.654, 0.03735, -0.4397, 0.1003, -0.4442, 0.1181, -0.425, 0.04325, -0.317, 0.06798, -0.3188, 0.08929, -0.4307, 0.06473, -0.411, 0.0008666, -0.3057, 0.02395, -0.3117, 0.04841, -0.4189, 0.02433, -0.4578, 0.1725, -0.4532, 0.1542, -0.3334, 0.1797, -0.3366, 0.1984, -0.4442, 0.1181, -0.4397, 0.1003, -0.3259, 0.1246, -0.3281, 0.1427, -0.4532, 0.1542, -0.4487, 0.1361, -0.3304, 0.1611, -0.3334, 0.1797, -0.4442, 0.1181, -0.3281, 0.1427, -0.3304, 0.1611, -0.4487, 0.1361, -0.4353, 0.08241, -0.4307, 0.06473, -0.3188, 0.08929, -0.3241, 0.1068, -0.411, 0.0008666, -0.4016, -0.02382, -0.3, -0.002266, -0.3057, 0.02395, -0.425, 0.04325, -0.4189, 0.02433, -0.3117, 0.04841, -0.317, 0.06798, -0.4353, 0.08241, -0.3241, 0.1068, -0.3259, 0.1246, -0.4397, 0.1003, -0.3241, 0.1068, -0.2169, 0.1205, -0.2176, 0.1388, -0.3259, 0.1246, -0.3334, 0.1797, -0.3304, 0.1611, -0.2205, 0.1758, -0.2223, 0.1947, -0.3366, 0.1984, -0.3334, 0.1797, -0.2223, 0.1947, -0.2241, 0.2137, -0.3241, 0.1068, -0.3188, 0.08929, -0.2162, 0.1025, -0.2169, 0.1205, -0.3281, 0.1427, -0.2187, 0.1572, -0.2205, 0.1758, -0.3304, 0.1611, -0.3281, 0.1427, -0.3259, 0.1246, -0.2176, 0.1388, -0.2187, 0.1572, -0.317, 0.06798, -0.3117, 0.04841, -0.2111, 0.06163, -0.2158, 0.08108, -0.317, 0.06798, -0.2158, 0.08108, -0.2162, 0.1025, -0.3188, 0.08929, -0.3057, 0.02395, -0.2063, 0.0373, -0.2111, 0.06163, -0.3117, 0.04841, -0.3057, 0.02395, -0.3, -0.002266, -0.2002, 0.01111, -0.2063, 0.0373, -0.2187, 0.1572, -0.07185, 0.1647, -0.0723, 0.1839, -0.2205, 0.1758, -0.2241, 0.2137, -0.2223, 0.1947, -0.07282, 0.2032, -0.07336, 0.2227, -0.2169, 0.1205, -0.07096, 0.1268, -0.07124, 0.1457, -0.2176, 0.1388, -0.2169, 0.1205, -0.2162, 0.1025, -0.07128, 0.1081, -0.07096, 0.1268, -0.2063, 0.0373, -0.06926, 0.03686, -0.07103, 0.06201, -0.2111, 0.06163, -0.2158, 0.08108, -0.2111, 0.06163, -0.07103, 0.06201, -0.07108, 0.08487, -0.2187, 0.1572, -0.2176, 0.1388, -0.07124, 0.1457, -0.07185, 0.1647, -0.2063, 0.0373, -0.2002, 0.01111, -0.06632, 0.01123, -0.06926, 0.03686, -0.2158, 0.08108, -0.07108, 0.08487, -0.07128, 0.1081, -0.2162, 0.1025, -0.2223, 0.1947, -0.2205, 0.1758, -0.0723, 0.1839, -0.07282, 0.2032, -0.07108, 0.08487, -0.07103, 0.06201, 0.1171, 0.05695, 0.1177, 0.07674, -0.07336, 0.2227, -0.07282, 0.2032, 0.1212, 0.2027, 0.1215, 0.2227, -0.07096, 0.1268, 0.1195, 0.1206, 0.1204, 0.1418, -0.07124, 0.1457, -0.07282, 0.2032, -0.0723, 0.1839, 0.121, 0.1828, 0.1212, 0.2027, -0.06926, 0.03686, 0.116, 0.02837, 0.1171, 0.05695, -0.07103, 0.06201, -0.06926, 0.03686, -0.06632, 0.01123, 0.1147, -0.002559, 0.116, 0.02837, -0.07185, 0.1647, -0.07124, 0.1457, 0.1204, 0.1418, 0.1206, 0.1629, -0.07108, 0.08487, 0.1177, 0.07674, 0.1186, 0.1006, -0.07128, 0.1081, -0.07185, 0.1647, 0.1206, 0.1629, 0.121, 0.1828, -0.0723, 0.1839, -0.07096, 0.1268, -0.07128, 0.1081, 0.1186, 0.1006, 0.1195, 0.1206, 0.1177, 0.07674, 0.1171, 0.05695, 0.6797, 0.02808, 0.6802, 0.04854, 0.116, 0.02837, 0.1147, -0.002559, 0.6782, -0.02759, 0.6788, 0.0008846, 0.116, 0.02837, 0.6788, 0.0008846, 0.6797, 0.02808, 0.1171, 0.05695, 0.1212, 0.2027, 0.121, 0.1828, 0.6845, 0.1695, 0.6853, 0.1899, 0.1195, 0.1206, 0.1186, 0.1006, 0.6812, 0.07436, 0.682, 0.09499, 0.1195, 0.1206, 0.682, 0.09499, 0.6826, 0.1238, 0.1204, 0.1418, 0.1206, 0.1629, 0.6836, 0.1474, 0.6845, 0.1695, 0.121, 0.1828, 0.1177, 0.07674, 0.6802, 0.04854, 0.6812, 0.07436, 0.1186, 0.1006, 0.1206, 0.1629, 0.1204, 0.1418, 0.6826, 0.1238, 0.6836, 0.1474, 0.1215, 0.2227, 0.1212, 0.2027, 0.6853, 0.1899, 0.6861, 0.2105, 0.6797, 0.02808, 0.6788, 0.0008846, 1.048, -0.01186, 1.048, 0.01664, 0.6836, 0.1474, 0.6826, 0.1238, 1.051, 0.1087, 1.052, 0.1295, 0.6788, 0.0008846, 0.6782, -0.02759, 1.047, -0.04105, 1.048, -0.01186, 0.6812, 0.07436, 0.6802, 0.04854, 1.049, 0.03876, 1.05, 0.06625, 0.6845, 0.1695, 0.6836, 0.1474, 1.052, 0.1295, 1.053, 0.1501, 0.6802, 0.04854, 0.6797, 0.02808, 1.048, 0.01664, 1.049, 0.03876, 0.6826, 0.1238, 0.682, 0.09499, 1.05, 0.08819, 1.051, 0.1087, 0.6861, 0.2105, 0.6853, 0.1899, 1.054, 0.1706, 1.055, 0.1912, 0.682, 0.09499, 0.6812, 0.07436, 1.05, 0.06625, 1.05, 0.08819, 0.6853, 0.1899, 0.6845, 0.1695, 1.053, 0.1501, 1.054, 0.1706, 1.048, 0.01664, 1.048, -0.01186, 1.461, -0.02626, 1.462, 0.001085, 1.052, 0.1295, 1.051, 0.1087, 1.465, 0.0921, 1.466, 0.1133, 1.048, -0.01186, 1.047, -0.04105, 1.461, -0.0545, 1.461, -0.02626, 1.05, 0.06625, 1.049, 0.03876, 1.462, 0.02196, 1.463, 0.04966, 1.053, 0.1501, 1.052, 0.1295, 1.466, 0.1133, 1.466, 0.1339, 1.049, 0.03876, 1.048, 0.01664, 1.462, 0.001085, 1.462, 0.02196, 1.051, 0.1087, 1.05, 0.08819, 1.464, 0.07085, 1.465, 0.0921, 1.055, 0.1912, 1.054, 0.1706, 1.467, 0.1546, 1.468, 0.1753, 1.05, 0.08819, 1.05, 0.06625, 1.463, 0.04966, 1.464, 0.07085, 1.054, 0.1706, 1.053, 0.1501, 1.466, 0.1339, 1.467, 0.1546, 1.462, 0.001085, 1.461, -0.02626, 1.669, -0.03165, 1.669, -0.003837, 1.466, 0.1133, 1.465, 0.0921, 1.672, 0.08467, 1.673, 0.1054, 1.461, -0.02626, 1.461, -0.0545, 1.668, -0.061, 1.669, -0.03165, 1.463, 0.04966, 1.462, 0.02196, 1.67, 0.01839, 1.671, 0.04341, 1.466, 0.1339, 1.466, 0.1133, 1.673, 0.1054, 1.673, 0.1261, 1.462, 0.02196, 1.462, 0.001085, 1.669, -0.003837, 1.67, 0.01839, 1.465, 0.0921, 1.464, 0.07085, 1.671, 0.06398, 1.672, 0.08467, 1.468, 0.1753, 1.467, 0.1546, 1.674, 0.1468, 1.675, 0.1675, 1.464, 0.07085, 1.463, 0.04966, 1.671, 0.04341, 1.671, 0.06398, 1.467, 0.1546, 1.466, 0.1339, 1.673, 0.1261, 1.674, 0.1468])
me_plane_000.materials.append(mat_architecture_divider_earth_water_1_rock_2)
me_plane_000.use_remesh_preserve_volume = False
me_plane_000.use_remesh_preserve_attributes = False
me_plane_000.use_mirror_vertex_groups = False
me_plane_000.update()

# ---- objects
ob_plane_001_011 = bpy.data.objects.new('Plane_001.011', me_plane_005)
ob_plane_001_010 = bpy.data.objects.new('Plane_001.010', me_plane_004)
ob_plane_001_003 = bpy.data.objects.new('Plane_001.003', me_plane_003)
ob_plane_001_002 = bpy.data.objects.new('Plane_001.002', me_plane_002)
ob_plane_001_001 = bpy.data.objects.new('Plane_001.001', me_plane_001)
ob_plane_001_000 = bpy.data.objects.new('Plane_001.000', me_plane_000)

# ---- transforms, parenting, visibility, modifiers, constraints
ob_plane_001_011.location = (0.9041, -13.1, -2.935)
ob_plane_001_011.lineart.crease_threshold = 0.0
ob_plane_001_010.location = (2.511, -10.31, -0.2897)
ob_plane_001_010.lineart.crease_threshold = 0.0
ob_plane_001_003.location = (2.511, -10.31, -30.27)
ob_plane_001_003.lineart.crease_threshold = 0.0
ob_plane_001_002.location = (0.9041, -13.1, -8.045)
ob_plane_001_002.lineart.crease_threshold = 0.0
ob_plane_001_001.location = (2.511, -10.31, -10.69)
ob_plane_001_001.lineart.crease_threshold = 0.0
ob_plane_001_000.location = (0.9041, -13.1, -32.92)
ob_plane_001_000.lineart.crease_threshold = 0.0

# ---- collection membership
col_collection_1.objects.link(ob_plane_001_011)
col_collection_1.objects.link(ob_plane_001_010)
col_collection_1.objects.link(ob_plane_001_003)
col_collection_1.objects.link(ob_plane_001_002)
col_collection_1.objects.link(ob_plane_001_001)
col_collection_1.objects.link(ob_plane_001_000)

# ---- scene / render settings (as saved in the file)
scene.frame_start = 1; scene.frame_end = 250; scene.frame_set(0)
scene.render.engine = 'CYCLES'
scene.render.resolution_percentage = 50
scene.render.dither_intensity = 0.0
scene.cycles.use_denoising = False
scene.cycles.samples = 10
scene.cycles.sampling_pattern = 'TABULATED_SOBOL'
scene.cycles.light_sampling_threshold = 0.0
scene.cycles.use_adaptive_sampling = False
scene.cycles.use_light_tree = False
scene.cycles.blur_glossy = 0.0
scene.cycles.volume_bounces = 1
scene.cycles.pixel_filter_type = 'GAUSSIAN'
scene.cycles.sample_clamp_indirect = 0.0
scene.view_settings.view_transform = 'Standard'
bpy.context.view_layer.update()

# ---- added for rendering (the .blend has no active camera and no usable light): camera, sun
cam_auto = bpy.data.cameras.new('AutoCamera')
cam_auto.lens = 50.0
cam_auto.sensor_width = 36.0
cam_auto.clip_end = 1009.88
ob_auto_camera = bpy.data.objects.new('AutoCamera', cam_auto)
scene.collection.objects.link(ob_auto_camera)
ob_auto_camera.location = (61.0764, -64.2941, 28.1551)
ob_auto_camera.rotation_euler = (1.09748, -7.21219e-08, 0.694738)
scene.camera = ob_auto_camera
light_auto_sun = bpy.data.lights.new('AutoSun', 'SUN')
light_auto_sun.energy = 3.0
light_auto_sun.angle = 0.0523599
ob_auto_sun = bpy.data.objects.new('AutoSun', light_auto_sun)
scene.collection.objects.link(ob_auto_sun)
ob_auto_sun.rotation_euler = (0.872665, 0.174533, 0.523599)
bpy.context.view_layer.update()
